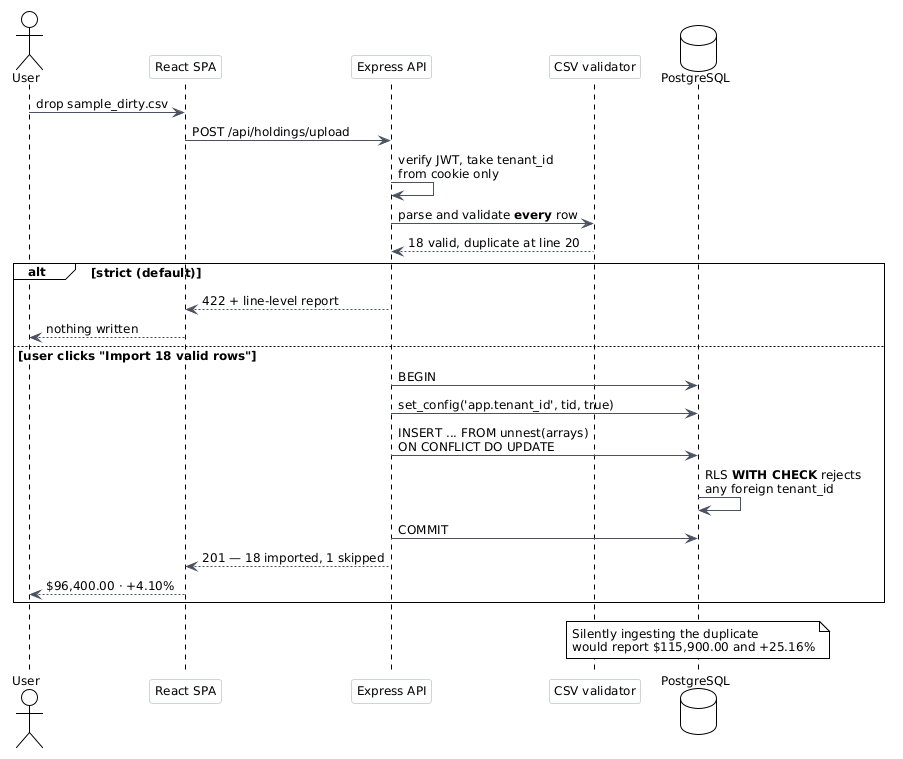

The diagram above was rendered by PlantUML. Its source (embedded in the PNG):
@startuml
!theme plain
skinparam shadowing false
skinparam defaultFontName Helvetica
skinparam defaultFontSize 12
skinparam ArrowColor #4A5261
skinparam ParticipantBackgroundColor #FFFFFF
skinparam ParticipantBorderColor #CFD4DC

actor User
participant "React SPA" as UI
participant "Express API" as API
participant "CSV validator" as CSV
database "PostgreSQL" as DB

User -> UI : drop sample_dirty.csv
UI -> API : POST /api/holdings/upload
API -> API : verify JWT, take tenant_id\nfrom cookie only
API -> CSV : parse and validate **every** row
CSV --> API : 18 valid, duplicate at line 20

alt strict (default)
  API --> UI : 422 + line-level report
  UI --> User : nothing written
else user clicks "Import 18 valid rows"
  API -> DB : BEGIN
  API -> DB : set_config('app.tenant_id', tid, true)
  API -> DB : INSERT ... FROM unnest(arrays)\nON CONFLICT DO UPDATE
  DB -> DB : RLS **WITH CHECK** rejects\nany foreign tenant_id
  API -> DB : COMMIT
  API --> UI : 201 — 18 imported, 1 skipped
  UI --> User : $96,400.00 · +4.10%
end

note over DB
  Silently ingesting the duplicate
  would report $115,900.00 and +25.16%
end note
@enduml